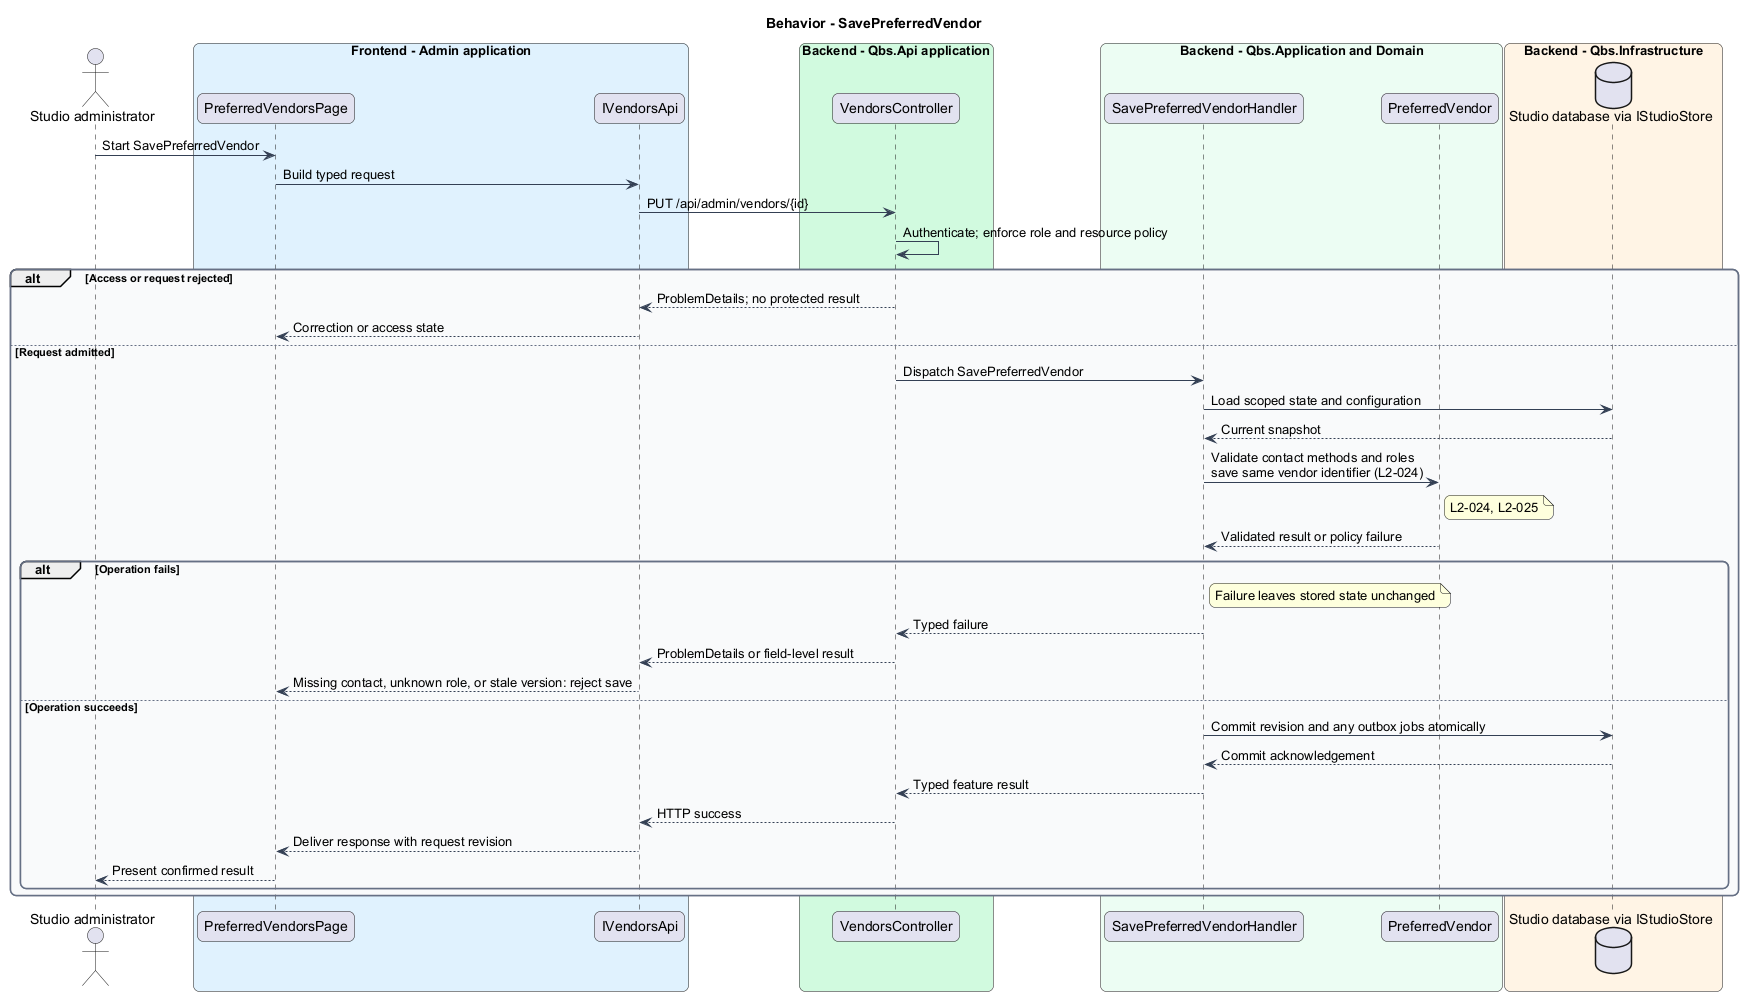

The diagram above was rendered by PlantUML. Its source (embedded in the PNG):
@startuml
skinparam backgroundColor #FFFFFF
skinparam shadowing false
skinparam roundcorner 12
skinparam defaultFontName Arial
skinparam ArrowColor #344054
skinparam rectangle {
  BorderColor #344054
  FontColor #101828
}
skinparam package {
  BorderColor #667085
  FontColor #101828
  BackgroundColor #F9FAFB
}
title Behavior - SavePreferredVendor
actor "Studio administrator" as actor
box "Frontend - Admin application" #E0F2FE
 participant "PreferredVendorsPage" as page
 participant "IVendorsApi" as client
end box
box "Backend - Qbs.Api application" #D1FADF
 participant "VendorsController" as controller
end box
box "Backend - Qbs.Application and Domain" #ECFDF3
 participant "SavePreferredVendorHandler" as handler
 participant "PreferredVendor" as entity
end box
box "Backend - Qbs.Infrastructure" #FFF4E5
 database "Studio database via IStudioStore" as db
end box
actor -> page : Start SavePreferredVendor
page -> client : Build typed request
client -> controller : PUT /api/admin/vendors/{id}
controller -> controller : Authenticate; enforce role and resource policy
alt Access or request rejected
controller --> client : ProblemDetails; no protected result
client --> page : Correction or access state
else Request admitted
controller -> handler : Dispatch SavePreferredVendor
handler -> db : Load scoped state and configuration
db --> handler : Current snapshot
handler -> entity : Validate contact methods and roles\nsave same vendor identifier (L2-024)
note right of entity
L2-024, L2-025
end note
entity --> handler : Validated result or policy failure
alt Operation fails
note right of handler : Failure leaves stored state unchanged
handler --> controller : Typed failure
controller --> client : ProblemDetails or field-level result
client --> page : Missing contact, unknown role, or stale version: reject save
else Operation succeeds
handler -> db : Commit revision and any outbox jobs atomically
db --> handler : Commit acknowledgement
handler --> controller : Typed feature result
controller --> client : HTTP success
client --> page : Deliver response with request revision
page --> actor : Present confirmed result
end
end
@enduml